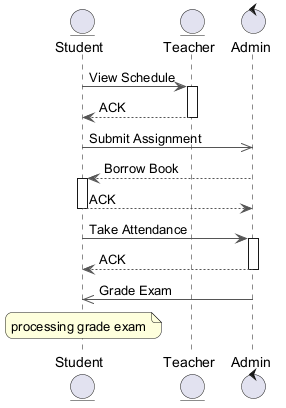

The diagram above was rendered by PlantUML. Its source (embedded in the PNG):
@startuml
skinparam backgroundColor #FFFFFF
skinparam roundCorner 15
skinparam ArrowColor #555555
entity "Student" as S
entity "Teacher" as T
control "Admin" as A
S -> T : View Schedule
activate T
T --> S : ACK
deactivate T
S ->> A : Submit Assignment
A --> S : Borrow Book
activate S
S --> A : ACK
deactivate S
S -> A : Take Attendance
activate A
A --> S : ACK
deactivate A
A ->> S : Grade Exam
note over S : processing grade exam
@enduml